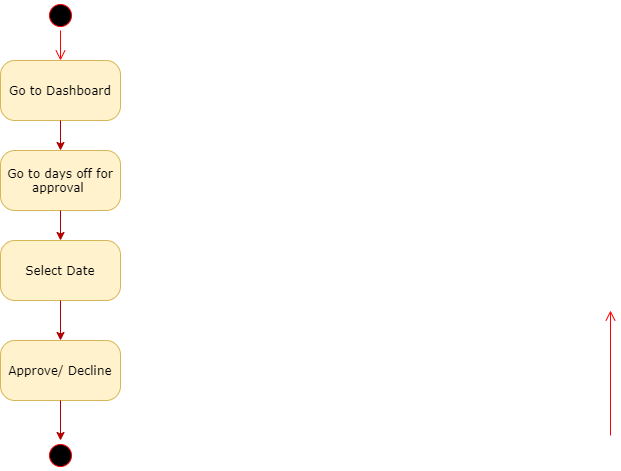

The diagram above was exported from draw.io. Its source (the exported page's mxGraphModel, read from the mxfile embedded in the PNG):
<mxGraphModel dx="782" dy="420" grid="1" gridSize="10" guides="1" tooltips="1" connect="1" arrows="1" fold="1" page="1" pageScale="1" pageWidth="1100" pageHeight="850" background="#ffffff" math="0" shadow="0">
  <root>
    <mxCell id="0" />
    <mxCell id="1" parent="0" />
    <mxCell id="382b91b5511bd0f7-1" value="" style="ellipse;html=1;shape=startState;fillColor=#000000;strokeColor=#ff0000;rounded=1;shadow=0;comic=0;labelBackgroundColor=none;fontFamily=Verdana;fontSize=12;fontColor=#000000;align=center;direction=south;" parent="1" vertex="1">
      <mxGeometry x="285" y="60" width="30" height="30" as="geometry" />
    </mxCell>
    <mxCell id="382b91b5511bd0f7-5" value="Select Date" style="rounded=1;whiteSpace=wrap;html=1;arcSize=24;fillColor=#fff2cc;strokeColor=#d6b656;shadow=0;comic=0;labelBackgroundColor=none;fontFamily=Verdana;fontSize=12;align=center;" parent="1" vertex="1">
      <mxGeometry x="240" y="300" width="120" height="60" as="geometry" />
    </mxCell>
    <mxCell id="382b91b5511bd0f7-6" value="Go to Dashboard" style="rounded=1;whiteSpace=wrap;html=1;arcSize=24;fillColor=#fff2cc;strokeColor=#d6b656;shadow=0;comic=0;labelBackgroundColor=none;fontFamily=Verdana;fontSize=12;align=center;" parent="1" vertex="1">
      <mxGeometry x="240" y="120" width="120" height="60" as="geometry" />
    </mxCell>
    <mxCell id="382b91b5511bd0f7-7" value="Go to days off for approval&amp;nbsp;" style="rounded=1;whiteSpace=wrap;html=1;arcSize=24;fillColor=#fff2cc;strokeColor=#d6b656;shadow=0;comic=0;labelBackgroundColor=none;fontFamily=Verdana;fontSize=12;align=center;" parent="1" vertex="1">
      <mxGeometry x="240" y="210" width="120" height="60" as="geometry" />
    </mxCell>
    <mxCell id="382b91b5511bd0f7-10" value="Approve/ Decline" style="rounded=1;whiteSpace=wrap;html=1;arcSize=24;fillColor=#fff2cc;strokeColor=#d6b656;shadow=0;comic=0;labelBackgroundColor=none;fontFamily=Verdana;fontSize=12;align=center;" parent="1" vertex="1">
      <mxGeometry x="240" y="400" width="120" height="60" as="geometry" />
    </mxCell>
    <mxCell id="3cde6dad864a17aa-5" style="edgeStyle=elbowEdgeStyle;html=1;labelBackgroundColor=none;endArrow=open;endSize=8;strokeColor=#ff0000;fontFamily=Verdana;fontSize=12;align=left;" parent="1" edge="1">
      <mxGeometry relative="1" as="geometry">
        <mxPoint x="850" y="495" as="sourcePoint" />
        <mxPoint x="850" y="370" as="targetPoint" />
      </mxGeometry>
    </mxCell>
    <mxCell id="2a3bc250acf0617d-9" style="edgeStyle=orthogonalEdgeStyle;html=1;labelBackgroundColor=none;endArrow=open;endSize=8;strokeColor=#ff0000;fontFamily=Verdana;fontSize=12;align=left;" parent="1" source="382b91b5511bd0f7-1" target="382b91b5511bd0f7-6" edge="1">
      <mxGeometry relative="1" as="geometry" />
    </mxCell>
    <mxCell id="gY9jO9ujtLzm5oO1qQl9-1" value="" style="endArrow=classic;html=1;fillColor=#e51400;strokeColor=#B20000;" edge="1" parent="1">
      <mxGeometry width="50" height="50" relative="1" as="geometry">
        <mxPoint x="300" y="460" as="sourcePoint" />
        <mxPoint x="300" y="500" as="targetPoint" />
      </mxGeometry>
    </mxCell>
    <mxCell id="gY9jO9ujtLzm5oO1qQl9-2" value="" style="endArrow=classic;html=1;fillColor=#e51400;strokeColor=#B20000;" edge="1" parent="1" target="382b91b5511bd0f7-10">
      <mxGeometry width="50" height="50" relative="1" as="geometry">
        <mxPoint x="300" y="360" as="sourcePoint" />
        <mxPoint x="350" y="310" as="targetPoint" />
      </mxGeometry>
    </mxCell>
    <mxCell id="gY9jO9ujtLzm5oO1qQl9-3" value="" style="endArrow=classic;html=1;entryX=0.5;entryY=0;entryDx=0;entryDy=0;fillColor=#e51400;strokeColor=#B20000;" edge="1" parent="1" target="382b91b5511bd0f7-5">
      <mxGeometry width="50" height="50" relative="1" as="geometry">
        <mxPoint x="300" y="270" as="sourcePoint" />
        <mxPoint x="360" y="210" as="targetPoint" />
      </mxGeometry>
    </mxCell>
    <mxCell id="gY9jO9ujtLzm5oO1qQl9-4" value="" style="endArrow=classic;html=1;entryX=0.5;entryY=0;entryDx=0;entryDy=0;fillColor=#e51400;strokeColor=#B20000;" edge="1" parent="1" target="382b91b5511bd0f7-7">
      <mxGeometry width="50" height="50" relative="1" as="geometry">
        <mxPoint x="300" y="180" as="sourcePoint" />
        <mxPoint x="350" y="130" as="targetPoint" />
      </mxGeometry>
    </mxCell>
    <mxCell id="gY9jO9ujtLzm5oO1qQl9-5" value="" style="ellipse;html=1;shape=startState;fillColor=#000000;strokeColor=#ff0000;rounded=1;shadow=0;comic=0;labelBackgroundColor=none;fontFamily=Verdana;fontSize=12;fontColor=#000000;align=center;direction=south;" vertex="1" parent="1">
      <mxGeometry x="285" y="500" width="30" height="30" as="geometry" />
    </mxCell>
  </root>
</mxGraphModel>